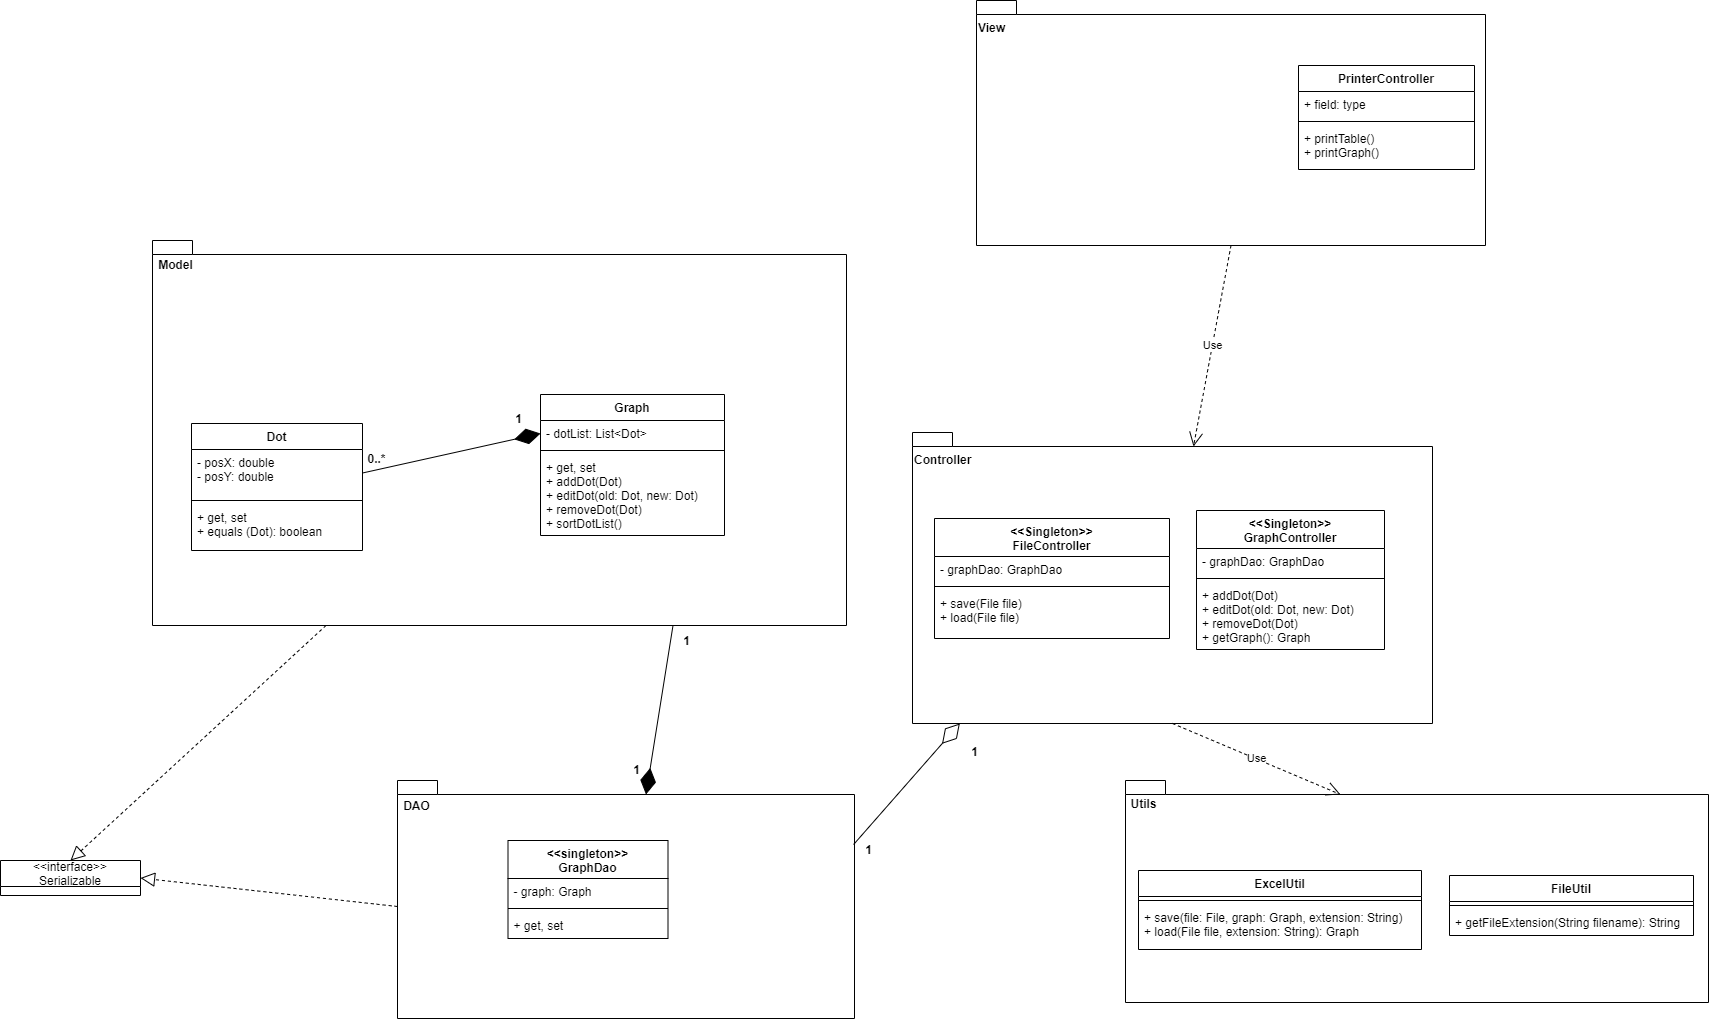

The diagram above was exported from draw.io. Its source (the exported page's mxGraphModel, read from the mxfile embedded in the PNG):
<mxGraphModel dx="1886" dy="2006" grid="0" gridSize="10" guides="1" tooltips="1" connect="1" arrows="1" fold="1" page="0" pageScale="1" pageWidth="827" pageHeight="1169" math="0" shadow="0">
  <root>
    <mxCell id="0" />
    <mxCell id="1" parent="0" />
    <mxCell id="qoSELhUmMgdwsKQqpLU3-18" value="" style="shape=folder;fontStyle=1;spacingTop=10;tabWidth=40;tabHeight=14;tabPosition=left;html=1;" parent="1" vertex="1">
      <mxGeometry x="-558" y="-632" width="694" height="385" as="geometry" />
    </mxCell>
    <mxCell id="qoSELhUmMgdwsKQqpLU3-15" value="" style="endArrow=diamondThin;endFill=1;endSize=24;html=1;entryX=0;entryY=0.5;entryDx=0;entryDy=0;exitX=1;exitY=0.5;exitDx=0;exitDy=0;" parent="1" source="qoSELhUmMgdwsKQqpLU3-8" target="qoSELhUmMgdwsKQqpLU3-12" edge="1">
      <mxGeometry width="160" relative="1" as="geometry">
        <mxPoint x="-368" y="-299" as="sourcePoint" />
        <mxPoint x="-208" y="-299" as="targetPoint" />
      </mxGeometry>
    </mxCell>
    <mxCell id="qoSELhUmMgdwsKQqpLU3-16" value="&lt;b&gt;0..*&lt;/b&gt;" style="text;html=1;align=center;verticalAlign=middle;resizable=0;points=[];autosize=1;" parent="1" vertex="1">
      <mxGeometry x="-348" y="-423" width="28" height="18" as="geometry" />
    </mxCell>
    <mxCell id="qoSELhUmMgdwsKQqpLU3-17" value="&lt;b&gt;1&lt;/b&gt;" style="text;html=1;align=center;verticalAlign=middle;resizable=0;points=[];autosize=1;" parent="1" vertex="1">
      <mxGeometry x="-201" y="-463" width="17" height="18" as="geometry" />
    </mxCell>
    <mxCell id="qoSELhUmMgdwsKQqpLU3-19" value="&lt;b&gt;Model&lt;/b&gt;" style="text;html=1;align=center;verticalAlign=middle;resizable=0;points=[];autosize=1;" parent="1" vertex="1">
      <mxGeometry x="-558" y="-617" width="45" height="18" as="geometry" />
    </mxCell>
    <mxCell id="qoSELhUmMgdwsKQqpLU3-20" value="" style="shape=folder;fontStyle=1;spacingTop=10;tabWidth=40;tabHeight=14;tabPosition=left;html=1;" parent="1" vertex="1">
      <mxGeometry x="-313" y="-92" width="457" height="238" as="geometry" />
    </mxCell>
    <mxCell id="qoSELhUmMgdwsKQqpLU3-22" value="&lt;b&gt;DAO&lt;/b&gt;" style="text;html=1;align=center;verticalAlign=middle;resizable=0;points=[];autosize=1;" parent="1" vertex="1">
      <mxGeometry x="-313" y="-76" width="37" height="18" as="geometry" />
    </mxCell>
    <mxCell id="qoSELhUmMgdwsKQqpLU3-43" value="" style="shape=folder;fontStyle=1;spacingTop=10;tabWidth=40;tabHeight=14;tabPosition=left;html=1;" parent="1" vertex="1">
      <mxGeometry x="202" y="-440" width="520" height="291" as="geometry" />
    </mxCell>
    <mxCell id="qoSELhUmMgdwsKQqpLU3-44" value="&lt;!--StartFragment--&gt;&lt;span style=&quot;font-family: Helvetica; font-size: 12px; font-style: normal; font-variant-ligatures: normal; font-variant-caps: normal; font-weight: 700; letter-spacing: normal; orphans: 2; text-align: center; text-indent: 0px; text-transform: none; widows: 2; word-spacing: 0px; -webkit-text-stroke-width: 0px; background-color: rgb(255, 255, 255); text-decoration-style: initial; text-decoration-color: initial; float: none; display: inline !important;&quot;&gt;Controller&lt;/span&gt;&lt;!--EndFragment--&gt;" style="text;whiteSpace=wrap;html=1;" parent="1" vertex="1">
      <mxGeometry x="202" y="-426" width="77" height="28" as="geometry" />
    </mxCell>
    <mxCell id="qoSELhUmMgdwsKQqpLU3-31" value="&lt;&lt;Singleton&gt;&gt;&#10;FileController" style="swimlane;fontStyle=1;align=center;verticalAlign=top;childLayout=stackLayout;horizontal=1;startSize=38;horizontalStack=0;resizeParent=1;resizeParentMax=0;resizeLast=0;collapsible=1;marginBottom=0;" parent="1" vertex="1">
      <mxGeometry x="224" y="-354" width="235" height="120" as="geometry" />
    </mxCell>
    <mxCell id="qoSELhUmMgdwsKQqpLU3-32" value="- graphDao: GraphDao" style="text;strokeColor=none;fillColor=none;align=left;verticalAlign=top;spacingLeft=4;spacingRight=4;overflow=hidden;rotatable=0;points=[[0,0.5],[1,0.5]];portConstraint=eastwest;" parent="qoSELhUmMgdwsKQqpLU3-31" vertex="1">
      <mxGeometry y="38" width="235" height="26" as="geometry" />
    </mxCell>
    <mxCell id="qoSELhUmMgdwsKQqpLU3-33" value="" style="line;strokeWidth=1;fillColor=none;align=left;verticalAlign=middle;spacingTop=-1;spacingLeft=3;spacingRight=3;rotatable=0;labelPosition=right;points=[];portConstraint=eastwest;" parent="qoSELhUmMgdwsKQqpLU3-31" vertex="1">
      <mxGeometry y="64" width="235" height="8" as="geometry" />
    </mxCell>
    <mxCell id="qoSELhUmMgdwsKQqpLU3-34" value="+ save(File file)&#10;+ load(File file)&#10;" style="text;strokeColor=none;fillColor=none;align=left;verticalAlign=top;spacingLeft=4;spacingRight=4;overflow=hidden;rotatable=0;points=[[0,0.5],[1,0.5]];portConstraint=eastwest;" parent="qoSELhUmMgdwsKQqpLU3-31" vertex="1">
      <mxGeometry y="72" width="235" height="48" as="geometry" />
    </mxCell>
    <mxCell id="qoSELhUmMgdwsKQqpLU3-35" value="&lt;&lt;singleton&gt;&gt;&#10;GraphDao" style="swimlane;fontStyle=1;align=center;verticalAlign=top;childLayout=stackLayout;horizontal=1;startSize=38;horizontalStack=0;resizeParent=1;resizeParentMax=0;resizeLast=0;collapsible=1;marginBottom=0;" parent="1" vertex="1">
      <mxGeometry x="-202.5" y="-32" width="160" height="98" as="geometry" />
    </mxCell>
    <mxCell id="qoSELhUmMgdwsKQqpLU3-36" value="- graph: Graph" style="text;strokeColor=none;fillColor=none;align=left;verticalAlign=top;spacingLeft=4;spacingRight=4;overflow=hidden;rotatable=0;points=[[0,0.5],[1,0.5]];portConstraint=eastwest;" parent="qoSELhUmMgdwsKQqpLU3-35" vertex="1">
      <mxGeometry y="38" width="160" height="26" as="geometry" />
    </mxCell>
    <mxCell id="qoSELhUmMgdwsKQqpLU3-37" value="" style="line;strokeWidth=1;fillColor=none;align=left;verticalAlign=middle;spacingTop=-1;spacingLeft=3;spacingRight=3;rotatable=0;labelPosition=right;points=[];portConstraint=eastwest;" parent="qoSELhUmMgdwsKQqpLU3-35" vertex="1">
      <mxGeometry y="64" width="160" height="8" as="geometry" />
    </mxCell>
    <mxCell id="qoSELhUmMgdwsKQqpLU3-38" value="+ get, set&#10;" style="text;strokeColor=none;fillColor=none;align=left;verticalAlign=top;spacingLeft=4;spacingRight=4;overflow=hidden;rotatable=0;points=[[0,0.5],[1,0.5]];portConstraint=eastwest;" parent="qoSELhUmMgdwsKQqpLU3-35" vertex="1">
      <mxGeometry y="72" width="160" height="26" as="geometry" />
    </mxCell>
    <mxCell id="qoSELhUmMgdwsKQqpLU3-45" value="&lt;&lt;Singleton&gt;&gt;&#10;GraphController" style="swimlane;fontStyle=1;align=center;verticalAlign=top;childLayout=stackLayout;horizontal=1;startSize=38;horizontalStack=0;resizeParent=1;resizeParentMax=0;resizeLast=0;collapsible=1;marginBottom=0;" parent="1" vertex="1">
      <mxGeometry x="486" y="-362" width="188" height="139" as="geometry" />
    </mxCell>
    <mxCell id="qoSELhUmMgdwsKQqpLU3-46" value="- graphDao: GraphDao" style="text;strokeColor=none;fillColor=none;align=left;verticalAlign=top;spacingLeft=4;spacingRight=4;overflow=hidden;rotatable=0;points=[[0,0.5],[1,0.5]];portConstraint=eastwest;" parent="qoSELhUmMgdwsKQqpLU3-45" vertex="1">
      <mxGeometry y="38" width="188" height="26" as="geometry" />
    </mxCell>
    <mxCell id="qoSELhUmMgdwsKQqpLU3-47" value="" style="line;strokeWidth=1;fillColor=none;align=left;verticalAlign=middle;spacingTop=-1;spacingLeft=3;spacingRight=3;rotatable=0;labelPosition=right;points=[];portConstraint=eastwest;" parent="qoSELhUmMgdwsKQqpLU3-45" vertex="1">
      <mxGeometry y="64" width="188" height="8" as="geometry" />
    </mxCell>
    <mxCell id="qoSELhUmMgdwsKQqpLU3-48" value="+ addDot(Dot)&#10;+ editDot(old: Dot, new: Dot)&#10;+ removeDot(Dot)&#10;+ getGraph(): Graph" style="text;strokeColor=none;fillColor=none;align=left;verticalAlign=top;spacingLeft=4;spacingRight=4;overflow=hidden;rotatable=0;points=[[0,0.5],[1,0.5]];portConstraint=eastwest;" parent="qoSELhUmMgdwsKQqpLU3-45" vertex="1">
      <mxGeometry y="72" width="188" height="67" as="geometry" />
    </mxCell>
    <mxCell id="qoSELhUmMgdwsKQqpLU3-55" value="" style="shape=folder;fontStyle=1;spacingTop=10;tabWidth=40;tabHeight=14;tabPosition=left;html=1;" parent="1" vertex="1">
      <mxGeometry x="415" y="-92" width="583" height="222" as="geometry" />
    </mxCell>
    <mxCell id="qoSELhUmMgdwsKQqpLU3-56" value="&lt;b&gt;Utils&lt;/b&gt;" style="text;html=1;align=center;verticalAlign=middle;resizable=0;points=[];autosize=1;" parent="1" vertex="1">
      <mxGeometry x="415" y="-78" width="36" height="18" as="geometry" />
    </mxCell>
    <mxCell id="qoSELhUmMgdwsKQqpLU3-11" value="Graph" style="swimlane;fontStyle=1;align=center;verticalAlign=top;childLayout=stackLayout;horizontal=1;startSize=26;horizontalStack=0;resizeParent=1;resizeParentMax=0;resizeLast=0;collapsible=1;marginBottom=0;" parent="1" vertex="1">
      <mxGeometry x="-170" y="-478" width="184" height="141" as="geometry" />
    </mxCell>
    <mxCell id="qoSELhUmMgdwsKQqpLU3-12" value="- dotList: List&lt;Dot&gt;" style="text;strokeColor=none;fillColor=none;align=left;verticalAlign=top;spacingLeft=4;spacingRight=4;overflow=hidden;rotatable=0;points=[[0,0.5],[1,0.5]];portConstraint=eastwest;" parent="qoSELhUmMgdwsKQqpLU3-11" vertex="1">
      <mxGeometry y="26" width="184" height="26" as="geometry" />
    </mxCell>
    <mxCell id="qoSELhUmMgdwsKQqpLU3-13" value="" style="line;strokeWidth=1;fillColor=none;align=left;verticalAlign=middle;spacingTop=-1;spacingLeft=3;spacingRight=3;rotatable=0;labelPosition=right;points=[];portConstraint=eastwest;" parent="qoSELhUmMgdwsKQqpLU3-11" vertex="1">
      <mxGeometry y="52" width="184" height="8" as="geometry" />
    </mxCell>
    <mxCell id="qoSELhUmMgdwsKQqpLU3-14" value="+ get, set&#10;+ addDot(Dot)&#10;+ editDot(old: Dot, new: Dot)&#10;+ removeDot(Dot)&#10;+ sortDotList()" style="text;strokeColor=none;fillColor=none;align=left;verticalAlign=top;spacingLeft=4;spacingRight=4;overflow=hidden;rotatable=0;points=[[0,0.5],[1,0.5]];portConstraint=eastwest;" parent="qoSELhUmMgdwsKQqpLU3-11" vertex="1">
      <mxGeometry y="60" width="184" height="81" as="geometry" />
    </mxCell>
    <mxCell id="qoSELhUmMgdwsKQqpLU3-7" value="Dot" style="swimlane;fontStyle=1;align=center;verticalAlign=top;childLayout=stackLayout;horizontal=1;startSize=26;horizontalStack=0;resizeParent=1;resizeParentMax=0;resizeLast=0;collapsible=1;marginBottom=0;" parent="1" vertex="1">
      <mxGeometry x="-519" y="-449" width="171" height="127" as="geometry" />
    </mxCell>
    <mxCell id="qoSELhUmMgdwsKQqpLU3-8" value="- posX: double&#10;- posY: double" style="text;strokeColor=none;fillColor=none;align=left;verticalAlign=top;spacingLeft=4;spacingRight=4;overflow=hidden;rotatable=0;points=[[0,0.5],[1,0.5]];portConstraint=eastwest;" parent="qoSELhUmMgdwsKQqpLU3-7" vertex="1">
      <mxGeometry y="26" width="171" height="47" as="geometry" />
    </mxCell>
    <mxCell id="qoSELhUmMgdwsKQqpLU3-9" value="" style="line;strokeWidth=1;fillColor=none;align=left;verticalAlign=middle;spacingTop=-1;spacingLeft=3;spacingRight=3;rotatable=0;labelPosition=right;points=[];portConstraint=eastwest;" parent="qoSELhUmMgdwsKQqpLU3-7" vertex="1">
      <mxGeometry y="73" width="171" height="8" as="geometry" />
    </mxCell>
    <mxCell id="qoSELhUmMgdwsKQqpLU3-10" value="+ get, set&#10;+ equals (Dot): boolean" style="text;strokeColor=none;fillColor=none;align=left;verticalAlign=top;spacingLeft=4;spacingRight=4;overflow=hidden;rotatable=0;points=[[0,0.5],[1,0.5]];portConstraint=eastwest;" parent="qoSELhUmMgdwsKQqpLU3-7" vertex="1">
      <mxGeometry y="81" width="171" height="46" as="geometry" />
    </mxCell>
    <mxCell id="qoSELhUmMgdwsKQqpLU3-57" value="Use" style="endArrow=open;endSize=12;dashed=1;html=1;exitX=0.5;exitY=1;exitDx=0;exitDy=0;exitPerimeter=0;entryX=0;entryY=0;entryDx=215;entryDy=14;entryPerimeter=0;" parent="1" source="qoSELhUmMgdwsKQqpLU3-43" target="qoSELhUmMgdwsKQqpLU3-55" edge="1">
      <mxGeometry width="160" relative="1" as="geometry">
        <mxPoint x="797" y="-133" as="sourcePoint" />
        <mxPoint x="957" y="-133" as="targetPoint" />
      </mxGeometry>
    </mxCell>
    <mxCell id="qoSELhUmMgdwsKQqpLU3-58" value="" style="endArrow=block;dashed=1;endFill=0;endSize=12;html=1;exitX=0.25;exitY=1;exitDx=0;exitDy=0;exitPerimeter=0;entryX=0.5;entryY=0;entryDx=0;entryDy=0;" parent="1" source="qoSELhUmMgdwsKQqpLU3-18" target="qoSELhUmMgdwsKQqpLU3-59" edge="1">
      <mxGeometry width="160" relative="1" as="geometry">
        <mxPoint x="-640" y="-132" as="sourcePoint" />
        <mxPoint x="-480" y="-132" as="targetPoint" />
      </mxGeometry>
    </mxCell>
    <mxCell id="qoSELhUmMgdwsKQqpLU3-59" value="&lt;&lt;interface&gt;&gt;&#10;Serializable" style="swimlane;fontStyle=0;childLayout=stackLayout;horizontal=1;startSize=26;fillColor=none;horizontalStack=0;resizeParent=1;resizeParentMax=0;resizeLast=0;collapsible=1;marginBottom=0;" parent="1" vertex="1">
      <mxGeometry x="-710" y="-12" width="140" height="35" as="geometry" />
    </mxCell>
    <mxCell id="qoSELhUmMgdwsKQqpLU3-63" value="" style="endArrow=block;dashed=1;endFill=0;endSize=12;html=1;exitX=0;exitY=0;exitDx=0;exitDy=126;exitPerimeter=0;entryX=1;entryY=0.5;entryDx=0;entryDy=0;" parent="1" source="qoSELhUmMgdwsKQqpLU3-20" target="qoSELhUmMgdwsKQqpLU3-59" edge="1">
      <mxGeometry width="160" relative="1" as="geometry">
        <mxPoint x="-574" y="90" as="sourcePoint" />
        <mxPoint x="-414" y="90" as="targetPoint" />
      </mxGeometry>
    </mxCell>
    <mxCell id="qoSELhUmMgdwsKQqpLU3-64" value="" style="shape=folder;fontStyle=1;spacingTop=10;tabWidth=40;tabHeight=14;tabPosition=left;html=1;" parent="1" vertex="1">
      <mxGeometry x="266" y="-872" width="509" height="245" as="geometry" />
    </mxCell>
    <mxCell id="qoSELhUmMgdwsKQqpLU3-65" value="&lt;!--StartFragment--&gt;&lt;span style=&quot;font-family: Helvetica; font-size: 12px; font-style: normal; font-variant-ligatures: normal; font-variant-caps: normal; font-weight: 700; letter-spacing: normal; orphans: 2; text-align: center; text-indent: 0px; text-transform: none; widows: 2; word-spacing: 0px; -webkit-text-stroke-width: 0px; background-color: rgb(255, 255, 255); text-decoration-style: initial; text-decoration-color: initial; float: none; display: inline !important;&quot;&gt;View&lt;/span&gt;&lt;!--EndFragment--&gt;" style="text;whiteSpace=wrap;html=1;" parent="1" vertex="1">
      <mxGeometry x="266" y="-858" width="47" height="28" as="geometry" />
    </mxCell>
    <mxCell id="qoSELhUmMgdwsKQqpLU3-66" value="Use" style="endArrow=open;endSize=12;dashed=1;html=1;exitX=0.5;exitY=1;exitDx=0;exitDy=0;exitPerimeter=0;entryX=0;entryY=0;entryDx=281;entryDy=14;entryPerimeter=0;" parent="1" source="qoSELhUmMgdwsKQqpLU3-64" target="qoSELhUmMgdwsKQqpLU3-43" edge="1">
      <mxGeometry width="160" relative="1" as="geometry">
        <mxPoint x="363" y="-508" as="sourcePoint" />
        <mxPoint x="523" y="-508" as="targetPoint" />
      </mxGeometry>
    </mxCell>
    <mxCell id="qoSELhUmMgdwsKQqpLU3-67" value="" style="endArrow=diamondThin;endFill=0;endSize=24;html=1;entryX=0.091;entryY=1;entryDx=0;entryDy=0;entryPerimeter=0;exitX=0.998;exitY=0.269;exitDx=0;exitDy=0;exitPerimeter=0;" parent="1" source="qoSELhUmMgdwsKQqpLU3-20" target="qoSELhUmMgdwsKQqpLU3-43" edge="1">
      <mxGeometry width="160" relative="1" as="geometry">
        <mxPoint x="10" y="-157" as="sourcePoint" />
        <mxPoint x="170" y="-157" as="targetPoint" />
      </mxGeometry>
    </mxCell>
    <mxCell id="qoSELhUmMgdwsKQqpLU3-68" value="" style="endArrow=diamondThin;endFill=1;endSize=24;html=1;entryX=0;entryY=0;entryDx=248.5;entryDy=14;entryPerimeter=0;exitX=0.75;exitY=1;exitDx=0;exitDy=0;exitPerimeter=0;" parent="1" source="qoSELhUmMgdwsKQqpLU3-18" target="qoSELhUmMgdwsKQqpLU3-20" edge="1">
      <mxGeometry width="160" relative="1" as="geometry">
        <mxPoint x="-166" y="-184" as="sourcePoint" />
        <mxPoint x="-6" y="-184" as="targetPoint" />
      </mxGeometry>
    </mxCell>
    <mxCell id="qoSELhUmMgdwsKQqpLU3-70" value="&lt;b&gt;1&lt;/b&gt;" style="text;html=1;align=center;verticalAlign=middle;resizable=0;points=[];autosize=1;" parent="1" vertex="1">
      <mxGeometry x="-83" y="-112" width="17" height="18" as="geometry" />
    </mxCell>
    <mxCell id="qoSELhUmMgdwsKQqpLU3-71" value="&lt;b&gt;1&lt;/b&gt;" style="text;html=1;align=center;verticalAlign=middle;resizable=0;points=[];autosize=1;" parent="1" vertex="1">
      <mxGeometry x="-33" y="-241" width="17" height="18" as="geometry" />
    </mxCell>
    <mxCell id="qoSELhUmMgdwsKQqpLU3-72" value="&lt;b&gt;1&lt;/b&gt;" style="text;html=1;align=center;verticalAlign=middle;resizable=0;points=[];autosize=1;" parent="1" vertex="1">
      <mxGeometry x="255" y="-130" width="17" height="18" as="geometry" />
    </mxCell>
    <mxCell id="qoSELhUmMgdwsKQqpLU3-73" value="&lt;b&gt;1&lt;/b&gt;" style="text;html=1;align=center;verticalAlign=middle;resizable=0;points=[];autosize=1;" parent="1" vertex="1">
      <mxGeometry x="149" y="-32" width="17" height="18" as="geometry" />
    </mxCell>
    <mxCell id="qoSELhUmMgdwsKQqpLU3-78" value="PrinterController" style="swimlane;fontStyle=1;align=center;verticalAlign=top;childLayout=stackLayout;horizontal=1;startSize=26;horizontalStack=0;resizeParent=1;resizeParentMax=0;resizeLast=0;collapsible=1;marginBottom=0;" parent="1" vertex="1">
      <mxGeometry x="588" y="-807" width="176" height="104" as="geometry" />
    </mxCell>
    <mxCell id="qoSELhUmMgdwsKQqpLU3-79" value="+ field: type" style="text;strokeColor=none;fillColor=none;align=left;verticalAlign=top;spacingLeft=4;spacingRight=4;overflow=hidden;rotatable=0;points=[[0,0.5],[1,0.5]];portConstraint=eastwest;" parent="qoSELhUmMgdwsKQqpLU3-78" vertex="1">
      <mxGeometry y="26" width="176" height="26" as="geometry" />
    </mxCell>
    <mxCell id="qoSELhUmMgdwsKQqpLU3-80" value="" style="line;strokeWidth=1;fillColor=none;align=left;verticalAlign=middle;spacingTop=-1;spacingLeft=3;spacingRight=3;rotatable=0;labelPosition=right;points=[];portConstraint=eastwest;" parent="qoSELhUmMgdwsKQqpLU3-78" vertex="1">
      <mxGeometry y="52" width="176" height="8" as="geometry" />
    </mxCell>
    <mxCell id="qoSELhUmMgdwsKQqpLU3-81" value="+ printTable()&#10;+ printGraph()" style="text;strokeColor=none;fillColor=none;align=left;verticalAlign=top;spacingLeft=4;spacingRight=4;overflow=hidden;rotatable=0;points=[[0,0.5],[1,0.5]];portConstraint=eastwest;" parent="qoSELhUmMgdwsKQqpLU3-78" vertex="1">
      <mxGeometry y="60" width="176" height="44" as="geometry" />
    </mxCell>
    <mxCell id="qoSELhUmMgdwsKQqpLU3-51" value="ExcelUtil" style="swimlane;fontStyle=1;align=center;verticalAlign=top;childLayout=stackLayout;horizontal=1;startSize=26;horizontalStack=0;resizeParent=1;resizeParentMax=0;resizeLast=0;collapsible=1;marginBottom=0;" parent="1" vertex="1">
      <mxGeometry x="428" y="-2" width="283" height="79" as="geometry" />
    </mxCell>
    <mxCell id="qoSELhUmMgdwsKQqpLU3-53" value="" style="line;strokeWidth=1;fillColor=none;align=left;verticalAlign=middle;spacingTop=-1;spacingLeft=3;spacingRight=3;rotatable=0;labelPosition=right;points=[];portConstraint=eastwest;" parent="qoSELhUmMgdwsKQqpLU3-51" vertex="1">
      <mxGeometry y="26" width="283" height="8" as="geometry" />
    </mxCell>
    <mxCell id="qoSELhUmMgdwsKQqpLU3-54" value="+ save(file: File, graph: Graph, extension: String)&#10;+ load(File file, extension: String): Graph" style="text;strokeColor=none;fillColor=none;align=left;verticalAlign=top;spacingLeft=4;spacingRight=4;overflow=hidden;rotatable=0;points=[[0,0.5],[1,0.5]];portConstraint=eastwest;" parent="qoSELhUmMgdwsKQqpLU3-51" vertex="1">
      <mxGeometry y="34" width="283" height="45" as="geometry" />
    </mxCell>
    <mxCell id="MOEyGmMtoL4sm7Utm6Eu-2" value="FileUtil" style="swimlane;fontStyle=1;align=center;verticalAlign=top;childLayout=stackLayout;horizontal=1;startSize=26;horizontalStack=0;resizeParent=1;resizeParentMax=0;resizeLast=0;collapsible=1;marginBottom=0;" vertex="1" parent="1">
      <mxGeometry x="739" y="3" width="244" height="60" as="geometry" />
    </mxCell>
    <mxCell id="MOEyGmMtoL4sm7Utm6Eu-4" value="" style="line;strokeWidth=1;fillColor=none;align=left;verticalAlign=middle;spacingTop=-1;spacingLeft=3;spacingRight=3;rotatable=0;labelPosition=right;points=[];portConstraint=eastwest;" vertex="1" parent="MOEyGmMtoL4sm7Utm6Eu-2">
      <mxGeometry y="26" width="244" height="8" as="geometry" />
    </mxCell>
    <mxCell id="MOEyGmMtoL4sm7Utm6Eu-5" value="+ getFileExtension(String filename): String" style="text;strokeColor=none;fillColor=none;align=left;verticalAlign=top;spacingLeft=4;spacingRight=4;overflow=hidden;rotatable=0;points=[[0,0.5],[1,0.5]];portConstraint=eastwest;" vertex="1" parent="MOEyGmMtoL4sm7Utm6Eu-2">
      <mxGeometry y="34" width="244" height="26" as="geometry" />
    </mxCell>
  </root>
</mxGraphModel>